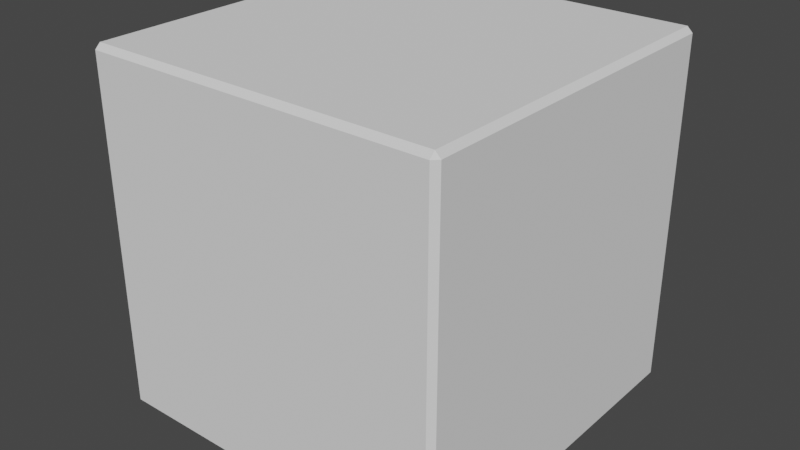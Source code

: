 # Source: cube.blend  (saved by Blender 3.1.7; exported with 4.5.12 LTS)
import bpy
from mathutils import Matrix  # noqa: F401  (used for matrix-valued properties, if any)

bpy.ops.wm.read_factory_settings(use_empty=True)
scene = bpy.context.scene
scene.name = 'Scene'

# ---- collections
col_collection = bpy.data.collections.new('Collection'); scene.collection.children.link(col_collection)

# ---- world
world_world = bpy.data.worlds.new('World'); scene.world = world_world
world_world.use_nodes = True; world_world.node_tree.nodes.clear()
_N = world_world.node_tree.nodes; _L = world_world.node_tree.links
n0 = _N.new('ShaderNodeOutputWorld'); n0.name = 'World Output'; n0.location = (300, 300)
n1 = _N.new('ShaderNodeBackground'); n1.name = 'Background'; n1.location = (10, 300)
n1.inputs[0].default_value = (0.05088, 0.05088, 0.05088, 1.0)
_L.new(n1.outputs[0], n0.inputs[0])
n0.is_active_output = True
world_world.color = (0.05088, 0.05088, 0.05088)
world_world.use_sun_shadow = False
world_world.sun_shadow_jitter_overblur = 0.0

# ---- meshes
me_cube_001 = bpy.data.meshes.new('Cube.001')
me_cube_001.from_pydata([(-0.97, -0.97, -1.0), (-0.97, -1.0, -0.97), (-1.0, -0.97, -0.97), (-0.97, -1.0, 0.97), (-0.97, -0.97, 1.0), (-1.0, -0.97, 0.97), (-0.97, 0.97, -1.0), (-1.0, 0.97, -0.97), (-0.97, 1.0, -0.97), (-0.97, 0.97, 1.0), (-0.97, 1.0, 0.97), (-1.0, 0.97, 0.97), (0.97, -0.97, -1.0), (1.0, -0.97, -0.97), (0.97, -1.0, -0.97), (0.97, -0.97, 1.0), (0.97, -1.0, 0.97), (1.0, -0.97, 0.97), (0.97, 0.97, -1.0), (0.97, 1.0, -0.97), (1.0, 0.97, -0.97), (0.97, 0.97, 1.0), (1.0, 0.97, 0.97), (0.97, 1.0, 0.97)], [], [(14, 16, 3, 1), (20, 22, 17, 13), (21, 9, 4, 15), (2, 5, 11, 7), (8, 10, 23, 19), (0, 1, 2), (3, 4, 5), (6, 7, 8), (9, 10, 11), (12, 13, 14), (15, 16, 17), (18, 19, 20), (21, 22, 23), (6, 0, 2, 7), (1, 3, 5, 2), (4, 9, 11, 5), (10, 8, 7, 11), (18, 6, 8, 19), (9, 21, 23, 10), (22, 20, 19, 23), (12, 18, 20, 13), (21, 15, 17, 22), (16, 14, 13, 17), (0, 12, 14, 1), (15, 4, 3, 16), (6, 18, 12, 0)])
_uv = me_cube_001.uv_layers.new(name='UVMap')
_uv.uv.foreach_set('vector', [0.3787, 0.7537, 0.6213, 0.7537, 0.6213, 0.9963, 0.3787, 0.9962, 0.3787, 0.5038, 0.6213, 0.5038, 0.6213, 0.7463, 0.3787, 0.7462, 0.6288, 0.5038, 0.8713, 0.5038, 0.8713, 0.7463, 0.6287, 0.7462, 0.3787, 0.00375, 0.6213, 0.00375, 0.6213, 0.2463, 0.3787, 0.2463, 0.3787, 0.2537, 0.6213, 0.2537, 0.6213, 0.4963, 0.3787, 0.4962, 0.1287, 0.7462, 0.1287, 0.75, 0.125, 0.7462, 0.6213, 0.9963, 0.625, 0.9963, 0.6213, 1.0, 0.1287, 0.5038, 0.125, 0.5037, 0.1287, 0.5, 0.625, 0.2537, 0.625, 0.2537, 0.6213, 0.25, 0.3713, 0.7463, 0.375, 0.7462, 0.3712, 0.75, 0.625, 0.7537, 0.625, 0.7537, 0.6213, 0.75, 0.3713, 0.5038, 0.3712, 0.5, 0.375, 0.5037, 0.625, 0.5037, 0.625, 0.5037, 0.6213, 0.5, 0.1287, 0.5038, 0.1287, 0.7462, 0.125, 0.7462, 0.125, 0.5037, 0.3787, 0.0, 0.6213, 0.0, 0.6213, 0.00375, 0.3787, 0.00375, 0.625, 0.00375, 0.625, 0.2463, 0.6213, 0.2463, 0.6213, 0.00375, 0.6213, 0.2537, 0.3787, 0.2537, 0.3787, 0.2463, 0.6213, 0.2463, 0.3713, 0.5038, 0.1287, 0.5038, 0.1287, 0.5, 0.3712, 0.5, 0.625, 0.2537, 0.625, 0.4963, 0.6213, 0.4963, 0.6213, 0.2537, 0.6213, 0.5038, 0.3787, 0.5038, 0.3787, 0.4962, 0.6213, 0.4963, 0.3713, 0.7463, 0.3713, 0.5038, 0.3787, 0.5038, 0.3787, 0.7462, 0.6288, 0.5038, 0.6287, 0.7462, 0.6213, 0.7463, 0.6213, 0.5038, 0.6213, 0.7537, 0.3787, 0.7537, 0.3787, 0.7462, 0.6213, 0.7463, 0.1287, 0.7462, 0.3713, 0.7463, 0.3712, 0.75, 0.1287, 0.75, 0.625, 0.7537, 0.625, 0.9963, 0.6213, 0.9963, 0.6213, 0.7537, 0.1287, 0.5038, 0.3713, 0.5038, 0.3713, 0.7463, 0.1287, 0.7462])
me_cube_001.use_remesh_fix_poles = True
me_cube_001.use_remesh_preserve_attributes = False
me_cube_001.update()

# ---- objects
ob_cube = bpy.data.objects.new('Cube', me_cube_001)

# ---- transforms, parenting, visibility, modifiers, constraints
ob_cube.location = (0.0, 0.0, 0.0)

# ---- collection membership
col_collection.objects.link(ob_cube)

# ---- scene / render settings (as saved in the file)
scene.frame_start = 1; scene.frame_end = 250; scene.frame_set(1)
scene.render.engine = 'BLENDER_EEVEE_NEXT'
scene.cycles.sampling_pattern = 'TABULATED_SOBOL'
scene.cycles.use_light_tree = False
scene.view_settings.view_transform = 'Filmic'
bpy.context.view_layer.update()

# ---- added for rendering (the .blend has no active camera and no usable light): camera, sun
cam_auto = bpy.data.cameras.new('AutoCamera')
cam_auto.lens = 50.0
cam_auto.sensor_width = 36.0
cam_auto.clip_end = 1000.0
ob_auto_camera = bpy.data.objects.new('AutoCamera', cam_auto)
scene.collection.objects.link(ob_auto_camera)
ob_auto_camera.location = (3.20507, -3.84609, 2.56406)
ob_auto_camera.rotation_euler = (1.09748, -7.21219e-08, 0.694738)
scene.camera = ob_auto_camera
light_auto_sun = bpy.data.lights.new('AutoSun', 'SUN')
light_auto_sun.energy = 3.0
light_auto_sun.angle = 0.0523599
ob_auto_sun = bpy.data.objects.new('AutoSun', light_auto_sun)
scene.collection.objects.link(ob_auto_sun)
ob_auto_sun.rotation_euler = (0.872665, 0.174533, 0.523599)
bpy.context.view_layer.update()
